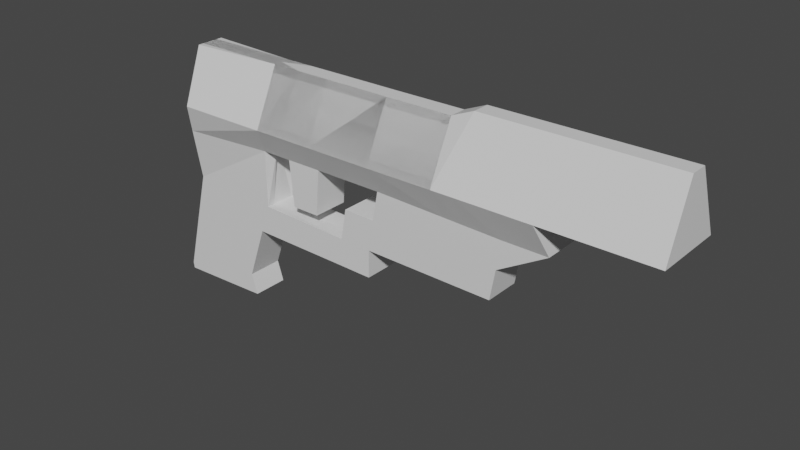 # Source: GUN_TICKS_1.blend  (saved by Blender 2.90.8; exported with 4.5.12 LTS)
import bpy
from mathutils import Matrix  # noqa: F401  (used for matrix-valued properties, if any)

bpy.ops.wm.read_factory_settings(use_empty=True)
scene = bpy.context.scene
scene.name = 'Scene'

# ---- collections
col_collection = bpy.data.collections.new('Collection'); scene.collection.children.link(col_collection)

# ---- materials (node trees are filled in below, after node groups)
mat_material = bpy.data.materials.new('Material')
mat_material.alpha_threshold = 0.0
mat_material.use_transparent_shadow = False
mat_material.line_color = (0.0, 0.0, 0.0, 1.0)

# ---- material node trees
mat_material.use_nodes = True; mat_material.node_tree.nodes.clear()
_N = mat_material.node_tree.nodes; _L = mat_material.node_tree.links
n0 = _N.new('ShaderNodeOutputMaterial'); n0.name = 'Material Output'; n0.location = (300, 300)
n1 = _N.new('ShaderNodeBsdfPrincipled'); n1.name = 'Principled BSDF'; n1.location = (10, 300)
n1.distribution = 'GGX'
n1.subsurface_method = 'BURLEY'
n1.inputs[2].default_value = 0.4
n1.inputs[3].default_value = 1.45
n1.inputs[27].default_value = (0.0, 0.0, 0.0, 1.0)
n1.inputs[28].default_value = 1.0
_L.new(n1.outputs[0], n0.inputs[0])
n0.is_active_output = True

# ---- world
world_world = bpy.data.worlds.new('World'); scene.world = world_world
world_world.use_nodes = True; world_world.node_tree.nodes.clear()
_N = world_world.node_tree.nodes; _L = world_world.node_tree.links
n0 = _N.new('ShaderNodeOutputWorld'); n0.name = 'World Output'; n0.location = (300, 300)
n1 = _N.new('ShaderNodeBackground'); n1.name = 'Background'; n1.location = (10, 300)
n1.inputs[0].default_value = (0.05088, 0.05088, 0.05088, 1.0)
_L.new(n1.outputs[0], n0.inputs[0])
n0.is_active_output = True
world_world.color = (0.05088, 0.05088, 0.05088)
world_world.use_sun_shadow = False
world_world.sun_shadow_jitter_overblur = 0.0

# ---- meshes
me_cube = bpy.data.meshes.new('Cube')
me_cube.from_pydata([], [], [])
_uv = me_cube.uv_layers.new(name='UVMap')
_uv.uv.foreach_set('vector', [])
me_cube.materials.append(mat_material)
me_cube.use_remesh_preserve_volume = False
me_cube.use_remesh_preserve_attributes = False
me_cube.use_mirror_vertex_groups = False
me_cube.update()
me_cube_001 = bpy.data.meshes.new('Cube.001')
me_cube_001.from_pydata([(5.007, -0.5968, 2.475), (4.9, -0.3087, 0.9216), (2.903, -0.5968, 2.46), (2.669, -0.3087, 0.9365), (2.851, -0.3087, 1.975), (5.071, -0.3087, 1.92), (-0.9563, -0.5968, 2.445), (0.6772, -0.5968, 2.451), (0.5073, -0.3087, 1.967), (-1.531, -0.3087, -0.7499), (0.001014, -0.3087, -0.4455), (-1.054, -0.3087, 1.073), (0.5114, -0.3087, 0.9934), (-1.515, -0.3087, -0.8574), (0.1104, -0.3087, -0.7913), (1.045, -0.3087, 1.969), (1.666, -0.3087, 1.972), (1.761, -0.5968, 2.457), (1.172, -0.5968, 2.454), (1.118, -0.3087, 1.18), (1.602, -0.3087, 1.183), (4.988, -0.3087, 1.435), (2.762, -0.3087, 1.471), (2.114, -0.3087, 0.9446), (2.208, -0.3087, 1.479), (2.661, -0.3087, 0.4637), (2.107, -0.3087, 0.4718), (4.288, -0.3087, 0.9257), (4.429, -0.5968, 2.471), (0.3327, -0.3087, 0.4898), (-1.221, -0.3087, 0.4352), (4.462, -0.3087, 1.935), (4.377, -0.3087, 1.445), (2.903, -0.5968, 2.46), (0.6772, -0.5968, 2.451), (1.761, -0.5968, 2.457), (1.172, -0.5968, 2.454), (4.429, -0.5968, 2.471), (2.898, -0.1452, 3.406), (-0.9609, -0.1452, 3.391), (0.6726, -0.1452, 3.397), (1.757, -0.1452, 3.403), (1.167, -0.1452, 3.4), (4.425, -0.1452, 3.574), (4.048, -0.5968, 2.468), (4.059, -0.3087, 1.945), (3.974, -0.3087, 1.451), (3.883, -0.3087, 0.9284), (4.048, -0.5968, 2.468), (4.043, -0.1452, 3.414), (7.582, -0.5968, 2.484), (7.577, -0.1452, 3.588), (5.718, -0.5968, 2.475), (4.9, -0.3087, 0.9216), (2.669, -0.3087, 0.9365), (2.851, -0.3087, 1.975), (5.82, -0.3087, 1.92), (-0.9563, -0.5968, 2.445), (-1.037, -0.4627, 1.96), (0.5584, -0.09853, 1.928), (-1.531, -0.3087, -0.7499), (0.001014, -0.3087, -0.4455), (-1.054, -0.3087, 1.073), (0.5011, -0.1754, 0.9832), (-1.515, -0.3087, -0.8574), (0.1104, -0.3087, -0.7913), (1.045, -0.3087, 1.969), (1.666, -0.3087, 1.972), (1.118, -0.3087, 1.18), (1.602, -0.3087, 1.183), (4.988, -0.3087, 1.435), (2.762, -0.3087, 1.471), (2.114, -0.3087, 0.9446), (2.208, -0.3087, 1.479), (2.661, -0.3087, 0.4637), (2.107, -0.3087, 0.4718), (4.288, -0.3087, 0.9257), (4.429, -0.5968, 2.471), (0.3327, -0.3087, 0.4898), (-1.221, -0.3087, 0.4352), (4.429, -0.5968, 2.471), (2.898, -0.1452, 3.406), (1.757, -0.1452, 3.403), (1.167, -0.1452, 3.4), (4.425, -0.1452, 3.574), (3.883, -0.3087, 0.9284), (4.043, -0.1452, 3.414), (7.582, -0.5968, 2.484), (7.577, -0.1452, 3.588), (0.6772, -0.5968, 2.451), (1.761, -0.5968, 2.457), (1.172, -0.5968, 2.454), (4.429, -0.5968, 2.471), (4.462, -0.3087, 1.935), (4.377, -0.3087, 1.445), (2.903, -0.5968, 2.46), (-0.9563, -0.5968, 2.445), (0.6772, -0.5968, 2.451), (1.761, -0.5968, 2.457), (1.172, -0.5968, 2.454), (2.898, -0.1452, 3.406), (-0.9609, -0.2376, 3.391), (0.6726, -0.1452, 3.397), (1.757, -0.1452, 3.403), (1.167, -0.1452, 3.4), (4.425, -0.1452, 3.574), (3.974, -0.3087, 1.451), (4.048, -0.5968, 2.468), (4.043, -0.1452, 3.414), (5.007, 0.5968, 2.475), (4.9, 0.3087, 0.9216), (2.903, 0.5968, 2.46), (2.669, 0.3087, 0.9365), (2.851, 0.3087, 1.975), (5.071, 0.3087, 1.92), (-0.9563, 0.5968, 2.445), (0.6772, 0.5968, 2.451), (0.5073, 0.3087, 1.967), (-1.531, 0.3087, -0.7499), (0.001014, 0.3087, -0.4455), (-1.054, 0.3087, 1.073), (0.5114, 0.3087, 0.9934), (-1.515, 0.3087, -0.8574), (0.1104, 0.3087, -0.7913), (1.045, 0.3087, 1.969), (1.666, 0.3087, 1.972), (1.761, 0.5968, 2.457), (1.172, 0.5968, 2.454), (1.118, 0.3087, 1.18), (1.602, 0.3087, 1.183), (4.988, 0.3087, 1.435), (2.762, 0.3087, 1.471), (2.114, 0.3087, 0.9446), (2.208, 0.3087, 1.479), (2.661, 0.3087, 0.4637), (2.107, 0.3087, 0.4718), (4.288, 0.3087, 0.9257), (4.429, 0.5968, 2.471), (0.3327, 0.3087, 0.4898), (-1.221, 0.3087, 0.4352), (4.462, 0.3087, 1.935), (4.377, 0.3087, 1.445), (2.903, 0.0, 2.46), (-0.9563, 0.0, 2.445), (0.6772, 0.0, 2.451), (1.761, 0.0, 2.457), (1.172, 0.0, 2.454), (4.288, 0.0, 0.9257), (4.429, 0.0, 2.471), (4.462, 0.0, 1.935), (4.377, 0.0, 1.445), (2.903, 0.5968, 2.46), (0.6772, 0.5968, 2.451), (1.761, 0.5968, 2.457), (1.172, 0.5968, 2.454), (4.288, 0.0, 0.9257), (4.429, 0.5968, 2.471), (4.462, 0.0, 1.935), (4.377, 0.0, 1.445), (2.898, 0.1452, 3.406), (-0.9609, 0.1452, 3.391), (0.6726, 0.1452, 3.397), (1.757, 0.1452, 3.403), (1.167, 0.1452, 3.4), (4.425, 0.1452, 3.574), (4.048, 0.5968, 2.468), (4.059, 0.3087, 1.945), (3.974, 0.3087, 1.451), (3.883, 0.3087, 0.9284), (4.048, 0.0, 2.468), (4.048, 0.5968, 2.468), (4.043, 0.1452, 3.414), (7.582, 0.5968, 2.484), (7.577, 0.1452, 3.588), (5.718, 0.5968, 2.475), (4.9, 0.3087, 0.9216), (2.669, 0.3087, 0.9365), (2.851, 0.3087, 1.975), (5.82, 0.3087, 1.92), (-0.9563, 0.5968, 2.445), (-1.037, 0.4627, 1.96), (0.6188, 0.3078, 1.989), (-1.531, 0.3087, -0.7499), (0.001014, 0.3087, -0.4455), (-1.054, 0.3087, 1.073), (0.5178, 0.2243, 0.9999), (-1.515, 0.3087, -0.8574), (0.1104, 0.3087, -0.7913), (1.045, 0.3087, 1.969), (1.666, 0.3087, 1.972), (1.118, 0.3087, 1.18), (1.602, 0.3087, 1.183), (4.988, 0.3087, 1.435), (2.762, 0.3087, 1.471), (2.114, 0.3087, 0.9446), (2.208, 0.3087, 1.479), (2.661, 0.3087, 0.4637), (2.107, 0.3087, 0.4718), (4.288, 0.3087, 0.9257), (4.429, 0.5968, 2.471), (0.3327, 0.3087, 0.4898), (-1.221, 0.3087, 0.4352), (4.288, 0.0, 0.9257), (4.288, 0.0, 0.9257), (4.429, 0.5968, 2.471), (4.462, 0.0, 1.935), (4.377, 0.0, 1.445), (2.898, 0.1452, 3.406), (-0.9609, 0.0, 3.391), (0.6726, 0.0, 3.397), (1.757, 0.1452, 3.403), (1.167, 0.1452, 3.4), (4.425, 0.1452, 3.574), (3.883, 0.3087, 0.9284), (4.043, 0.1452, 3.414), (7.582, 0.5968, 2.484), (7.577, 0.1452, 3.588), (5.718, 0.0, 2.475), (4.9, 0.0, 0.9216), (2.903, 0.0, 2.46), (2.669, 0.0, 0.9365), (2.851, 0.0, 1.975), (5.82, 0.0, 1.92), (-0.9563, 0.0, 2.445), (-1.213, 0.0, 1.96), (0.6772, 0.5968, 2.451), (0.5073, 0.0, 1.967), (-1.531, 0.0, -0.7499), (0.001014, 0.0, -0.4455), (-1.054, 0.0, 1.073), (0.5114, 0.0, 0.9934), (-1.515, 0.0, -0.8574), (0.1104, 0.0, -0.7913), (1.045, 0.0, 1.969), (1.666, 0.0, 1.972), (1.761, 0.5968, 2.457), (1.172, 0.5968, 2.454), (1.118, 0.0, 1.18), (1.602, 0.0, 1.183), (4.988, 0.0, 1.435), (2.762, 0.0, 1.471), (2.114, 0.0, 0.9446), (2.208, 0.0, 1.479), (2.661, 0.0, 0.4637), (2.107, 0.0, 0.4718), (4.288, 0.0, 0.9257), (4.429, 0.5968, 2.471), (0.3327, 0.0, 0.4898), (-1.221, 0.0, 0.4352), (4.462, 0.3087, 1.935), (4.377, 0.3087, 1.445), (2.903, 0.0, 2.46), (0.6772, 0.0, 2.451), (1.761, 0.0, 2.457), (1.172, 0.0, 2.454), (4.288, 0.0, 0.9257), (4.429, 0.0, 2.471), (4.462, 0.0, 1.935), (4.377, 0.0, 1.445), (2.903, 0.5968, 2.46), (-0.9563, 0.5968, 2.445), (0.6772, 0.5968, 2.451), (1.761, 0.5968, 2.457), (1.172, 0.5968, 2.454), (4.288, 0.0, 0.9257), (4.429, 0.0, 2.471), (4.462, 0.0, 1.935), (4.377, 0.0, 1.445), (2.898, 0.1452, 3.406), (-0.9609, 0.2376, 3.391), (0.6726, 0.1452, 3.397), (1.757, 0.1452, 3.403), (1.167, 0.1452, 3.4), (4.425, 0.1452, 3.574), (4.048, 0.0, 2.468), (4.059, 0.0, 1.945), (3.974, 0.3087, 1.451), (3.883, 0.0, 0.9284), (4.048, 0.0, 2.468), (4.048, 0.5968, 2.468), (4.043, 0.1452, 3.414), (7.582, 0.0, 2.484), (7.577, 0.0, 3.588), (2.898, 0.0, 3.406), (0.6726, 0.0, 3.397), (1.757, 0.0, 3.403), (1.167, 0.0, 3.4), (4.425, 0.0, 3.574), (4.043, 0.0, 3.414), (7.577, 0.0, 3.588)], [(89, 223), (225, 223)], [(45, 44, 2, 4), (46, 45, 4, 22), (31, 149, 148, 28), (15, 18, 7, 8), (29, 30, 9, 10), (10, 9, 13, 14), (4, 2, 17, 16), (16, 17, 18, 15), (16, 15, 19, 20), (47, 46, 22, 3), (3, 22, 24, 23), (3, 23, 26, 25), (12, 29, 26, 23), (12, 11, 30, 29), (1, 21, 32, 27), (21, 5, 31, 32), (5, 0, 28, 31), (144, 146, 36, 34), (146, 145, 35, 36), (6, 7, 144, 143), (27, 147, 150, 32), (32, 150, 149, 31), (17, 2, 142, 145), (7, 18, 146, 144), (18, 17, 145, 146), (44, 28, 148, 169), (48, 37, 43, 49), (35, 33, 38, 41), (149, 157, 37, 148), (169, 148, 37, 48), (145, 142, 33, 35), (36, 35, 41, 42), (34, 36, 42, 40), (142, 169, 48, 33), (33, 48, 49, 38), (2, 44, 169, 142), (27, 32, 46, 47), (32, 31, 45, 46), (31, 28, 44, 45), (43, 37, 50, 51), (68, 237, 238, 69), (85, 277, 245, 76), (58, 224, 229, 62), (53, 218, 239, 70), (63, 72, 241, 230), (80, 205, 266, 265), (74, 243, 220, 54), (54, 220, 277, 85), (82, 103, 104, 83), (88, 282, 105, 84), (81, 100, 103, 82), (75, 244, 243, 74), (80, 265, 281, 87), (83, 104, 102, 209), (202, 76, 245, 255), (87, 281, 282, 88), (59, 226, 233, 66), (209, 102, 101, 208), (71, 240, 242, 73), (67, 234, 221, 55), (65, 232, 228, 61), (86, 108, 100, 81), (73, 242, 241, 72), (60, 227, 231, 64), (57, 223, 224, 58), (64, 231, 232, 65), (79, 248, 227, 60), (70, 239, 222, 56), (56, 222, 217, 52), (63, 230, 226, 59), (66, 233, 237, 68), (55, 221, 240, 71), (75, 78, 247, 244), (62, 229, 248, 79), (69, 238, 234, 67), (76, 245, 218, 53), (52, 217, 92, 77), (84, 105, 108, 86), (61, 228, 247, 78), (19, 68, 69, 20), (10, 61, 78, 29), (43, 84, 86, 49), (0, 52, 77, 28), (27, 76, 53, 1), (20, 69, 67, 16), (11, 62, 79, 30), (26, 29, 78, 75), (4, 55, 71, 22), (15, 66, 68, 19), (12, 63, 59, 8), (5, 56, 52, 0), (21, 70, 56, 5), (30, 79, 60, 9), (13, 64, 65, 14), (9, 60, 64, 13), (24, 73, 72, 23), (49, 86, 81, 38), (14, 65, 61, 10), (16, 67, 55, 4), (22, 71, 73, 24), (40, 209, 208, 39), (8, 59, 66, 15), (50, 87, 88, 51), (147, 27, 76, 202), (42, 83, 209, 40), (37, 80, 87, 50), (26, 75, 74, 25), (38, 81, 82, 41), (51, 88, 84, 43), (41, 82, 83, 42), (3, 54, 85, 47), (25, 74, 54, 3), (37, 157, 205, 80), (12, 23, 72, 63), (1, 53, 70, 21), (47, 85, 76, 27), (106, 275, 221, 240), (93, 257, 256, 92), (277, 106, 240, 220), (218, 245, 94, 239), (239, 94, 93, 222), (222, 93, 92, 217), (252, 97, 99, 254), (254, 99, 98, 253), (245, 255, 258, 94), (94, 258, 257, 93), (90, 219, 251, 253), (89, 91, 254, 252), (91, 90, 253, 254), (274, 92, 256, 278), (98, 103, 100, 95), (96, 97, 102, 101), (278, 107, 265, 256), (253, 98, 95, 251), (99, 104, 103, 98), (97, 102, 104, 99), (251, 95, 107, 278), (95, 100, 108, 107), (245, 94, 106, 277), (94, 93, 275, 106), (93, 92, 274, 275), (105, 282, 281, 265), (100, 108, 288, 283), (103, 100, 283, 285), (108, 105, 287, 288), (105, 282, 289, 287), (104, 103, 285, 286), (102, 104, 286, 284), (166, 113, 111, 165), (7, 57, 58, 8), (167, 131, 113, 166), (140, 137, 148, 149), (124, 117, 116, 127), (138, 119, 118, 139), (179, 116, 117, 180), (119, 123, 122, 118), (113, 125, 126, 111), (125, 124, 127, 126), (125, 129, 128, 124), (168, 112, 131, 167), (112, 132, 133, 131), (112, 134, 135, 132), (121, 132, 135, 138), (121, 138, 139, 120), (110, 136, 141, 130), (130, 141, 140, 114), (114, 140, 137, 109), (144, 152, 154, 146), (146, 154, 153, 145), (115, 143, 144, 116), (136, 141, 150, 147), (141, 140, 149, 150), (126, 145, 142, 111), (116, 144, 146, 127), (127, 146, 145, 126), (165, 169, 148, 137), (170, 171, 164, 156), (153, 162, 159, 151), (149, 148, 156, 157), (169, 170, 156, 148), (147, 150, 158, 155), (150, 149, 157, 158), (145, 153, 151, 142), (154, 163, 162, 153), (152, 161, 163, 154), (142, 151, 170, 169), (151, 159, 171, 170), (111, 142, 169, 165), (136, 168, 167, 141), (141, 167, 166, 140), (140, 166, 165, 137), (164, 173, 172, 156), (190, 191, 238, 237), (213, 198, 245, 277), (180, 184, 229, 224), (175, 192, 239, 218), (185, 230, 241, 194), (204, 265, 266, 205), (196, 176, 220, 243), (176, 213, 277, 220), (205, 266, 267, 206), (210, 211, 272, 271), (206, 267, 264, 203), (216, 212, 273, 282), (207, 210, 271, 268), (197, 196, 243, 244), (204, 215, 281, 265), (211, 209, 270, 272), (202, 255, 245, 198), (215, 216, 282, 281), (181, 188, 233, 226), (209, 208, 269, 270), (193, 195, 242, 240), (189, 177, 221, 234), (187, 183, 228, 232), (214, 207, 268, 280), (195, 194, 241, 242), (182, 186, 231, 227), (179, 180, 224, 223), (186, 187, 232, 231), (201, 182, 227, 248), (192, 178, 222, 239), (178, 174, 217, 222), (185, 181, 226, 230), (188, 190, 237, 233), (177, 193, 240, 221), (197, 244, 247, 200), (184, 201, 248, 229), (191, 189, 234, 238), (198, 175, 218, 245), (174, 199, 246, 217), (212, 214, 280, 273), (183, 200, 247, 228), (203, 264, 255, 202), (128, 129, 191, 190), (155, 203, 202, 147), (119, 138, 200, 183), (164, 171, 214, 212), (109, 137, 199, 174), (136, 110, 175, 198), (129, 125, 189, 191), (120, 139, 201, 184), (135, 197, 200, 138), (113, 131, 193, 177), (124, 128, 190, 188), (121, 117, 181, 185), (114, 109, 174, 178), (130, 114, 178, 192), (139, 118, 182, 201), (122, 123, 187, 186), (62, 12, 8, 58), (118, 122, 186, 182), (133, 132, 194, 195), (171, 159, 207, 214), (123, 119, 183, 187), (125, 113, 177, 189), (131, 133, 195, 193), (161, 160, 208, 209), (117, 124, 188, 181), (172, 173, 216, 215), (147, 202, 198, 136), (163, 161, 209, 211), (156, 172, 215, 204), (135, 134, 196, 197), (159, 162, 210, 207), (173, 164, 212, 216), (158, 206, 203, 155), (162, 163, 211, 210), (157, 205, 206, 158), (112, 168, 213, 176), (134, 112, 176, 196), (156, 204, 205, 157), (121, 185, 194, 132), (110, 130, 192, 175), (184, 180, 117, 121), (168, 136, 198, 213), (276, 240, 221, 275), (249, 246, 256, 257), (247, 228, 227, 248), (226, 230, 229, 224), (228, 232, 231, 227), (234, 238, 237, 233), (277, 220, 240, 276), (220, 241, 242, 240), (220, 243, 244, 241), (230, 241, 244, 247), (230, 247, 248, 229), (218, 239, 250, 245), (239, 222, 249, 250), (222, 217, 246, 249), (252, 254, 263, 261), (254, 253, 262, 263), (245, 250, 258, 255), (250, 249, 257, 258), (235, 253, 251, 219), (225, 252, 254, 236), (236, 254, 253, 235), (274, 278, 256, 246), (262, 259, 268, 271), (260, 269, 270, 261), (257, 266, 265, 256), (278, 256, 265, 279), (255, 264, 267, 258), (258, 267, 266, 257), (253, 251, 259, 262), (263, 262, 271, 272), (261, 263, 272, 270), (251, 278, 279, 259), (259, 279, 280, 268), (219, 251, 278, 274), (245, 277, 276, 250), (250, 276, 275, 249), (249, 275, 274, 246), (273, 265, 281, 282), (268, 283, 288, 280), (271, 285, 283, 268), (280, 288, 287, 273), (273, 287, 289, 282), (272, 286, 285, 271), (270, 284, 286, 272), (143, 115, 179, 223, 57, 6), (223, 96, 101, 39, 208, 160, 269, 260)])
_uv = me_cube_001.uv_layers.new(name='UVMap')
_uv.uv.foreach_set('vector', [0.5455, 0.864, 0.625, 0.864, 0.625, 1.0, 0.5455, 1.0, 0.4627, 0.864, 0.5455, 0.864, 0.5455, 1.0, 0.4627, 1.0, 0.5455, 0.8186, 0.5455, 0.8186, 0.625, 0.8186, 0.625, 0.8186, 0.5454, 1.0, 0.625, 1.0, 0.625, 1.0, 0.5455, 1.0, 0.5455, 1.0, 0.5455, 1.0, 0.5455, 1.0, 0.5455, 1.0, 0.5455, 1.0, 0.5455, 1.0, 0.5455, 1.0, 0.5455, 1.0, 0.5455, 1.0, 0.625, 1.0, 0.6251, 1.0, 0.5455, 1.0, 0.5455, 1.0, 0.6251, 1.0, 0.625, 1.0, 0.5454, 1.0, 0.5455, 1.0, 0.5454, 1.0, 0.5454, 1.0, 0.5455, 1.0, 0.375, 0.864, 0.4627, 0.864, 0.4627, 1.0, 0.375, 1.0, 0.375, 1.0, 0.4627, 1.0, 0.4627, 1.0, 0.375, 1.0, 0.375, 1.0, 0.375, 1.0, 0.375, 1.0, 0.375, 1.0, 0.0, 0.0, 0.0, 0.0, 0.0, 0.0, 0.0, 0.0, 0.5455, 1.0, 0.5455, 1.0, 0.5455, 1.0, 0.5455, 1.0, 0.375, 0.75, 0.4627, 0.75, 0.4627, 0.8186, 0.375, 0.8186, 0.4627, 0.75, 0.5455, 0.75, 0.5455, 0.8186, 0.4627, 0.8186, 0.5455, 0.75, 0.625, 0.75, 0.625, 0.8186, 0.5455, 0.8186, 0.625, 1.0, 0.625, 1.0, 0.625, 1.0, 0.625, 1.0, 0.625, 1.0, 0.6251, 1.0, 0.6251, 1.0, 0.625, 1.0, 0.625, 1.0, 0.625, 1.0, 0.625, 1.0, 0.625, 1.0, 0.375, 0.8186, 0.375, 0.8186, 0.4627, 0.8186, 0.4627, 0.8186, 0.4627, 0.8186, 0.4627, 0.8186, 0.5455, 0.8186, 0.5455, 0.8186, 0.6251, 1.0, 0.625, 1.0, 0.625, 1.0, 0.6251, 1.0, 0.625, 1.0, 0.625, 1.0, 0.625, 1.0, 0.625, 1.0, 0.625, 1.0, 0.6251, 1.0, 0.6251, 1.0, 0.625, 1.0, 0.625, 0.864, 0.625, 0.8186, 0.625, 0.8186, 0.6253, 0.864, 0.625, 0.864, 0.625, 0.8186, 0.625, 0.8186, 0.625, 0.864, 0.6251, 1.0, 0.625, 1.0, 0.625, 1.0, 0.6251, 1.0, 0.5455, 0.8186, 0.5455, 0.8186, 0.625, 0.8186, 0.625, 0.8186, 0.6253, 0.864, 0.625, 0.8186, 0.625, 0.8186, 0.625, 0.864, 0.6251, 1.0, 0.625, 1.0, 0.625, 1.0, 0.6251, 1.0, 0.625, 1.0, 0.6251, 1.0, 0.6251, 1.0, 0.625, 1.0, 0.625, 1.0, 0.625, 1.0, 0.625, 1.0, 0.625, 1.0, 0.625, 1.0, 0.6253, 0.864, 0.625, 0.864, 0.625, 1.0, 0.625, 1.0, 0.625, 0.864, 0.625, 0.864, 0.625, 1.0, 0.625, 1.0, 0.625, 0.864, 0.6253, 0.864, 0.625, 1.0, 0.375, 0.8186, 0.4627, 0.8186, 0.4627, 0.864, 0.375, 0.864, 0.4627, 0.8186, 0.5455, 0.8186, 0.5455, 0.864, 0.4627, 0.864, 0.5455, 0.8186, 0.625, 0.8186, 0.625, 0.864, 0.5455, 0.864, 0.625, 0.8186, 0.625, 0.8186, 0.625, 0.8186, 0.625, 0.8186, 0.5454, 1.0, 0.5454, 1.0, 0.5455, 1.0, 0.5455, 1.0, 0.375, 0.864, 0.375, 0.864, 0.375, 0.8186, 0.375, 0.8186, 0.5455, 1.0, 0.5455, 1.0, 0.5455, 1.0, 0.5455, 1.0, 0.375, 0.75, 0.375, 0.75, 0.4627, 0.75, 0.4627, 0.75, 0.0, 0.0, 0.0, 0.0, 0.0, 0.0, 0.0, 0.0, 0.625, 0.8186, 0.5455, 0.8186, 0.5455, 0.8186, 0.625, 0.8186, 0.375, 1.0, 0.375, 1.0, 0.375, 1.0, 0.375, 1.0, 0.375, 1.0, 0.375, 1.0, 0.375, 0.864, 0.375, 0.864, 0.6251, 1.0, 0.6251, 1.0, 0.625, 1.0, 0.625, 1.0, 0.625, 0.8186, 0.625, 0.8186, 0.625, 0.8186, 0.625, 0.8186, 0.625, 1.0, 0.625, 1.0, 0.6251, 1.0, 0.6251, 1.0, 0.375, 1.0, 0.375, 1.0, 0.375, 1.0, 0.375, 1.0, 0.625, 0.8186, 0.625, 0.8186, 0.625, 0.8186, 0.625, 0.8186, 0.625, 1.0, 0.625, 1.0, 0.625, 1.0, 0.625, 1.0, 0.375, 0.8186, 0.375, 0.8186, 0.375, 0.8186, 0.375, 0.8186, 0.625, 0.8186, 0.625, 0.8186, 0.625, 0.8186, 0.625, 0.8186, 0.5455, 1.0, 0.5455, 1.0, 0.5454, 1.0, 0.5454, 1.0, 0.625, 1.0, 0.625, 1.0, 0.625, 1.0, 0.625, 1.0, 0.4627, 1.0, 0.4627, 1.0, 0.4627, 1.0, 0.4627, 1.0, 0.5455, 1.0, 0.5455, 1.0, 0.5455, 1.0, 0.5455, 1.0, 0.5455, 1.0, 0.5455, 1.0, 0.5455, 1.0, 0.5455, 1.0, 0.625, 0.864, 0.625, 0.864, 0.625, 1.0, 0.625, 1.0, 0.4627, 1.0, 0.4627, 1.0, 0.375, 1.0, 0.375, 1.0, 0.5455, 1.0, 0.5455, 1.0, 0.5455, 1.0, 0.5455, 1.0, 0.625, 1.0, 0.625, 1.0, 0.5455, 1.0, 0.5455, 1.0, 0.5455, 1.0, 0.5455, 1.0, 0.5455, 1.0, 0.5455, 1.0, 0.5455, 1.0, 0.5455, 1.0, 0.5455, 1.0, 0.5455, 1.0, 0.4627, 0.75, 0.4627, 0.75, 0.5455, 0.75, 0.5455, 0.75, 0.5455, 0.75, 0.5455, 0.75, 0.625, 0.75, 0.625, 0.75, 0.5455, 1.0, 0.5455, 1.0, 0.5455, 1.0, 0.5455, 1.0, 0.5454, 1.0, 0.5454, 1.0, 0.5454, 1.0, 0.5454, 1.0, 0.5455, 1.0, 0.5455, 1.0, 0.4627, 1.0, 0.4627, 1.0, 0.0, 0.0, 0.0, 0.0, 0.0, 0.0, 0.0, 0.0, 0.5455, 1.0, 0.5455, 1.0, 0.5455, 1.0, 0.5455, 1.0, 0.5455, 1.0, 0.5455, 1.0, 0.5455, 1.0, 0.5455, 1.0, 0.375, 0.8186, 0.375, 0.8186, 0.375, 0.75, 0.375, 0.75, 0.625, 0.75, 0.625, 0.75, 0.625, 0.8186, 0.625, 0.8186, 0.625, 0.8186, 0.625, 0.8186, 0.625, 0.864, 0.625, 0.864, 0.5455, 1.0, 0.5455, 1.0, 0.5455, 1.0, 0.5455, 1.0, 0.5454, 1.0, 0.5454, 1.0, 0.5455, 1.0, 0.5455, 1.0, 0.5455, 1.0, 0.5455, 1.0, 0.5455, 1.0, 0.5455, 1.0, 0.625, 0.8186, 0.625, 0.8186, 0.625, 0.864, 0.625, 0.864, 0.625, 0.75, 0.625, 0.75, 0.625, 0.8186, 0.625, 0.8186, 0.375, 0.8186, 0.375, 0.8186, 0.375, 0.75, 0.375, 0.75, 0.5455, 1.0, 0.5455, 1.0, 0.5455, 1.0, 0.5455, 1.0, 0.5455, 1.0, 0.5455, 1.0, 0.5455, 1.0, 0.5455, 1.0, 0.0, 0.0, 0.0, 0.0, 0.0, 0.0, 0.0, 0.0, 0.5455, 1.0, 0.5455, 1.0, 0.4627, 1.0, 0.4627, 1.0, 0.5454, 1.0, 0.5454, 1.0, 0.5454, 1.0, 0.5454, 1.0, 0.5455, 1.0, 0.5455, 1.0, 0.5455, 1.0, 0.5455, 1.0, 0.5455, 0.75, 0.5455, 0.75, 0.625, 0.75, 0.625, 0.75, 0.4627, 0.75, 0.4627, 0.75, 0.5455, 0.75, 0.5455, 0.75, 0.5455, 1.0, 0.5455, 1.0, 0.5455, 1.0, 0.5455, 1.0, 0.5455, 1.0, 0.5455, 1.0, 0.5455, 1.0, 0.5455, 1.0, 0.5455, 1.0, 0.5455, 1.0, 0.5455, 1.0, 0.5455, 1.0, 0.4627, 1.0, 0.4627, 1.0, 0.375, 1.0, 0.375, 1.0, 0.625, 0.864, 0.625, 0.864, 0.625, 1.0, 0.625, 1.0, 0.5455, 1.0, 0.5455, 1.0, 0.5455, 1.0, 0.5455, 1.0, 0.5455, 1.0, 0.5455, 1.0, 0.5455, 1.0, 0.5455, 1.0, 0.4627, 1.0, 0.4627, 1.0, 0.4627, 1.0, 0.4627, 1.0, 0.625, 1.0, 0.625, 1.0, 0.625, 1.0, 0.625, 1.0, 0.5455, 1.0, 0.5455, 1.0, 0.5454, 1.0, 0.5454, 1.0, 0.625, 0.8186, 0.625, 0.8186, 0.625, 0.8186, 0.625, 0.8186, 0.375, 0.8186, 0.375, 0.8186, 0.375, 0.8186, 0.375, 0.8186, 0.625, 1.0, 0.625, 1.0, 0.625, 1.0, 0.625, 1.0, 0.625, 0.8186, 0.625, 0.8186, 0.625, 0.8186, 0.625, 0.8186, 0.375, 1.0, 0.375, 1.0, 0.375, 1.0, 0.375, 1.0, 0.625, 1.0, 0.625, 1.0, 0.6251, 1.0, 0.6251, 1.0, 0.625, 0.8186, 0.625, 0.8186, 0.625, 0.8186, 0.625, 0.8186, 0.6251, 1.0, 0.6251, 1.0, 0.625, 1.0, 0.625, 1.0, 0.375, 1.0, 0.375, 1.0, 0.375, 0.864, 0.375, 0.864, 0.375, 1.0, 0.375, 1.0, 0.375, 1.0, 0.375, 1.0, 0.625, 0.8186, 0.5455, 0.8186, 0.5455, 0.8186, 0.625, 0.8186, 0.0, 0.0, 0.0, 0.0, 0.0, 0.0, 0.0, 0.0, 0.375, 0.75, 0.375, 0.75, 0.4627, 0.75, 0.4627, 0.75, 0.375, 0.864, 0.375, 0.864, 0.375, 0.8186, 0.375, 0.8186, 0.4627, 0.864, 0.5455, 0.864, 0.5455, 1.0, 0.4627, 1.0, 0.5455, 0.8186, 0.5455, 0.8186, 0.625, 0.8186, 0.625, 0.8186, 0.375, 0.864, 0.4627, 0.864, 0.4627, 1.0, 0.375, 1.0, 0.375, 0.75, 0.375, 0.8186, 0.4627, 0.8186, 0.4627, 0.75, 0.4627, 0.75, 0.4627, 0.8186, 0.5455, 0.8186, 0.5455, 0.75, 0.5455, 0.75, 0.5455, 0.8186, 0.625, 0.8186, 0.625, 0.75, 0.625, 1.0, 0.625, 1.0, 0.625, 1.0, 0.625, 1.0, 0.625, 1.0, 0.625, 1.0, 0.6251, 1.0, 0.6251, 1.0, 0.375, 0.8186, 0.375, 0.8186, 0.4627, 0.8186, 0.4627, 0.8186, 0.4627, 0.8186, 0.4627, 0.8186, 0.5455, 0.8186, 0.5455, 0.8186, 0.6251, 1.0, 0.625, 1.0, 0.625, 1.0, 0.6251, 1.0, 0.625, 1.0, 0.625, 1.0, 0.625, 1.0, 0.625, 1.0, 0.625, 1.0, 0.6251, 1.0, 0.6251, 1.0, 0.625, 1.0, 0.625, 0.864, 0.625, 0.8186, 0.625, 0.8186, 0.6253, 0.864, 0.6251, 1.0, 0.6251, 1.0, 0.625, 1.0, 0.625, 1.0, 0.625, 1.0, 0.625, 1.0, 0.625, 1.0, 0.625, 1.0, 0.6253, 0.864, 0.625, 0.864, 0.625, 0.8186, 0.625, 0.8186, 0.6251, 1.0, 0.6251, 1.0, 0.625, 1.0, 0.625, 1.0, 0.625, 1.0, 0.625, 1.0, 0.6251, 1.0, 0.6251, 1.0, 0.625, 1.0, 0.625, 1.0, 0.625, 1.0, 0.625, 1.0, 0.625, 1.0, 0.625, 1.0, 0.625, 0.864, 0.6253, 0.864, 0.625, 1.0, 0.625, 1.0, 0.625, 0.864, 0.625, 0.864, 0.375, 0.8186, 0.4627, 0.8186, 0.4627, 0.864, 0.375, 0.864, 0.4627, 0.8186, 0.5455, 0.8186, 0.5455, 0.864, 0.4627, 0.864, 0.5455, 0.8186, 0.625, 0.8186, 0.625, 0.864, 0.5455, 0.864, 0.625, 0.8186, 0.625, 0.8186, 0.625, 0.8186, 0.625, 0.8186, 0.625, 1.0, 0.625, 0.864, 0.625, 0.864, 0.625, 1.0, 0.6251, 1.0, 0.625, 1.0, 0.625, 1.0, 0.6251, 1.0, 0.625, 0.864, 0.625, 0.8186, 0.625, 0.8186, 0.625, 0.864, 0.625, 0.8186, 0.625, 0.8186, 0.625, 0.8186, 0.625, 0.8186, 0.625, 1.0, 0.6251, 1.0, 0.6251, 1.0, 0.625, 1.0, 0.625, 1.0, 0.625, 1.0, 0.625, 1.0, 0.625, 1.0, 0.5455, 0.864, 0.5455, 1.0, 0.625, 1.0, 0.625, 0.864, 0.625, 1.0, 0.625, 1.0, 0.5455, 1.0, 0.5455, 1.0, 0.4627, 0.864, 0.4627, 1.0, 0.5455, 1.0, 0.5455, 0.864, 0.5455, 0.8186, 0.625, 0.8186, 0.625, 0.8186, 0.5455, 0.8186, 0.5454, 1.0, 0.5455, 1.0, 0.625, 1.0, 0.625, 1.0, 0.5455, 1.0, 0.5455, 1.0, 0.5455, 1.0, 0.5455, 1.0, 0.625, 1.0, 0.625, 1.0, 0.5455, 1.0, 0.5455, 1.0, 0.5455, 1.0, 0.5455, 1.0, 0.5455, 1.0, 0.5455, 1.0, 0.5455, 1.0, 0.5455, 1.0, 0.6251, 1.0, 0.625, 1.0, 0.5455, 1.0, 0.5454, 1.0, 0.625, 1.0, 0.6251, 1.0, 0.5455, 1.0, 0.5455, 1.0, 0.5454, 1.0, 0.5454, 1.0, 0.375, 0.864, 0.375, 1.0, 0.4627, 1.0, 0.4627, 0.864, 0.375, 1.0, 0.375, 1.0, 0.4627, 1.0, 0.4627, 1.0, 0.375, 1.0, 0.375, 1.0, 0.375, 1.0, 0.375, 1.0, 0.0, 0.0, 0.0, 0.0, 0.0, 0.0, 0.0, 0.0, 0.5455, 1.0, 0.5455, 1.0, 0.5455, 1.0, 0.5455, 1.0, 0.375, 0.75, 0.375, 0.8186, 0.4627, 0.8186, 0.4627, 0.75, 0.4627, 0.75, 0.4627, 0.8186, 0.5455, 0.8186, 0.5455, 0.75, 0.5455, 0.75, 0.5455, 0.8186, 0.625, 0.8186, 0.625, 0.75, 0.625, 1.0, 0.625, 1.0, 0.625, 1.0, 0.625, 1.0, 0.625, 1.0, 0.625, 1.0, 0.6251, 1.0, 0.6251, 1.0, 0.625, 1.0, 0.625, 1.0, 0.625, 1.0, 0.625, 1.0, 0.375, 0.8186, 0.4627, 0.8186, 0.4627, 0.8186, 0.375, 0.8186, 0.4627, 0.8186, 0.5455, 0.8186, 0.5455, 0.8186, 0.4627, 0.8186, 0.6251, 1.0, 0.6251, 1.0, 0.625, 1.0, 0.625, 1.0, 0.625, 1.0, 0.625, 1.0, 0.625, 1.0, 0.625, 1.0, 0.625, 1.0, 0.625, 1.0, 0.6251, 1.0, 0.6251, 1.0, 0.625, 0.864, 0.6253, 0.864, 0.625, 0.8186, 0.625, 0.8186, 0.625, 0.864, 0.625, 0.864, 0.625, 0.8186, 0.625, 0.8186, 0.6251, 1.0, 0.6251, 1.0, 0.625, 1.0, 0.625, 1.0, 0.5455, 0.8186, 0.625, 0.8186, 0.625, 0.8186, 0.5455, 0.8186, 0.6253, 0.864, 0.625, 0.864, 0.625, 0.8186, 0.625, 0.8186, 0.375, 0.8186, 0.4627, 0.8186, 0.4627, 0.8186, 0.375, 0.8186, 0.4627, 0.8186, 0.5455, 0.8186, 0.5455, 0.8186, 0.4627, 0.8186, 0.6251, 1.0, 0.6251, 1.0, 0.625, 1.0, 0.625, 1.0, 0.625, 1.0, 0.625, 1.0, 0.6251, 1.0, 0.6251, 1.0, 0.625, 1.0, 0.625, 1.0, 0.625, 1.0, 0.625, 1.0, 0.625, 1.0, 0.625, 1.0, 0.625, 0.864, 0.6253, 0.864, 0.625, 1.0, 0.625, 1.0, 0.625, 0.864, 0.625, 0.864, 0.625, 1.0, 0.625, 1.0, 0.6253, 0.864, 0.625, 0.864, 0.375, 0.8186, 0.375, 0.864, 0.4627, 0.864, 0.4627, 0.8186, 0.4627, 0.8186, 0.4627, 0.864, 0.5455, 0.864, 0.5455, 0.8186, 0.5455, 0.8186, 0.5455, 0.864, 0.625, 0.864, 0.625, 0.8186, 0.625, 0.8186, 0.625, 0.8186, 0.625, 0.8186, 0.625, 0.8186, 0.5454, 1.0, 0.5455, 1.0, 0.5455, 1.0, 0.5454, 1.0, 0.375, 0.864, 0.375, 0.8186, 0.375, 0.8186, 0.375, 0.864, 0.5455, 1.0, 0.5455, 1.0, 0.5455, 1.0, 0.5455, 1.0, 0.375, 0.75, 0.4627, 0.75, 0.4627, 0.75, 0.375, 0.75, 0.0, 0.0, 0.0, 0.0, 0.0, 0.0, 0.0, 0.0, 0.625, 0.8186, 0.625, 0.8186, 0.5455, 0.8186, 0.5455, 0.8186, 0.375, 1.0, 0.375, 1.0, 0.375, 1.0, 0.375, 1.0, 0.375, 1.0, 0.375, 0.864, 0.375, 0.864, 0.375, 1.0, 0.5455, 0.8186, 0.5455, 0.8186, 0.4627, 0.8186, 0.4627, 0.8186, 0.6251, 1.0, 0.625, 1.0, 0.625, 1.0, 0.6251, 1.0, 0.4627, 0.8186, 0.4627, 0.8186, 0.375, 0.8186, 0.375, 0.8186, 0.625, 0.8186, 0.625, 0.8186, 0.625, 0.8186, 0.625, 0.8186, 0.625, 1.0, 0.6251, 1.0, 0.6251, 1.0, 0.625, 1.0, 0.375, 1.0, 0.375, 1.0, 0.375, 1.0, 0.375, 1.0, 0.625, 0.8186, 0.625, 0.8186, 0.625, 0.8186, 0.625, 0.8186, 0.625, 1.0, 0.625, 1.0, 0.625, 1.0, 0.625, 1.0, 0.375, 0.8186, 0.375, 0.8186, 0.375, 0.8186, 0.375, 0.8186, 0.625, 0.8186, 0.625, 0.8186, 0.625, 0.8186, 0.625, 0.8186, 0.5455, 1.0, 0.5454, 1.0, 0.5454, 1.0, 0.5455, 1.0, 0.625, 1.0, 0.625, 1.0, 0.625, 1.0, 0.625, 1.0, 0.4627, 1.0, 0.4627, 1.0, 0.4627, 1.0, 0.4627, 1.0, 0.5455, 1.0, 0.5455, 1.0, 0.5455, 1.0, 0.5455, 1.0, 0.5455, 1.0, 0.5455, 1.0, 0.5455, 1.0, 0.5455, 1.0, 0.625, 0.864, 0.625, 1.0, 0.625, 1.0, 0.625, 0.864, 0.4627, 1.0, 0.375, 1.0, 0.375, 1.0, 0.4627, 1.0, 0.5455, 1.0, 0.5455, 1.0, 0.5455, 1.0, 0.5455, 1.0, 0.625, 1.0, 0.5455, 1.0, 0.5455, 1.0, 0.625, 1.0, 0.5455, 1.0, 0.5455, 1.0, 0.5455, 1.0, 0.5455, 1.0, 0.5455, 1.0, 0.5455, 1.0, 0.5455, 1.0, 0.5455, 1.0, 0.4627, 0.75, 0.5455, 0.75, 0.5455, 0.75, 0.4627, 0.75, 0.5455, 0.75, 0.625, 0.75, 0.625, 0.75, 0.5455, 0.75, 0.5455, 1.0, 0.5455, 1.0, 0.5455, 1.0, 0.5455, 1.0, 0.5454, 1.0, 0.5454, 1.0, 0.5454, 1.0, 0.5454, 1.0, 0.5455, 1.0, 0.4627, 1.0, 0.4627, 1.0, 0.5455, 1.0, 0.0, 0.0, 0.0, 0.0, 0.0, 0.0, 0.0, 0.0, 0.5455, 1.0, 0.5455, 1.0, 0.5455, 1.0, 0.5455, 1.0, 0.5455, 1.0, 0.5455, 1.0, 0.5455, 1.0, 0.5455, 1.0, 0.375, 0.8186, 0.375, 0.75, 0.375, 0.75, 0.375, 0.8186, 0.625, 0.75, 0.625, 0.8186, 0.625, 0.8186, 0.625, 0.75, 0.625, 0.8186, 0.625, 0.864, 0.625, 0.864, 0.625, 0.8186, 0.5455, 1.0, 0.5455, 1.0, 0.5455, 1.0, 0.5455, 1.0, 0.375, 0.8186, 0.375, 0.8186, 0.375, 0.8186, 0.375, 0.8186, 0.5454, 1.0, 0.5455, 1.0, 0.5455, 1.0, 0.5454, 1.0, 0.375, 0.8186, 0.375, 0.8186, 0.375, 0.8186, 0.375, 0.8186, 0.5455, 1.0, 0.5455, 1.0, 0.5455, 1.0, 0.5455, 1.0, 0.625, 0.8186, 0.625, 0.864, 0.625, 0.864, 0.625, 0.8186, 0.625, 0.75, 0.625, 0.8186, 0.625, 0.8186, 0.625, 0.75, 0.375, 0.8186, 0.375, 0.75, 0.375, 0.75, 0.375, 0.8186, 0.5455, 1.0, 0.5455, 1.0, 0.5455, 1.0, 0.5455, 1.0, 0.5455, 1.0, 0.5455, 1.0, 0.5455, 1.0, 0.5455, 1.0, 0.0, 0.0, 0.0, 0.0, 0.0, 0.0, 0.0, 0.0, 0.5455, 1.0, 0.4627, 1.0, 0.4627, 1.0, 0.5455, 1.0, 0.5454, 1.0, 0.5454, 1.0, 0.5454, 1.0, 0.5454, 1.0, 0.5455, 1.0, 0.5455, 1.0, 0.5455, 1.0, 0.5455, 1.0, 0.5455, 0.75, 0.625, 0.75, 0.625, 0.75, 0.5455, 0.75, 0.4627, 0.75, 0.5455, 0.75, 0.5455, 0.75, 0.4627, 0.75, 0.5455, 1.0, 0.5455, 1.0, 0.5455, 1.0, 0.5455, 1.0, 0.5455, 1.0, 0.5455, 1.0, 0.5455, 1.0, 0.5455, 1.0, 0.5455, 1.0, 0.5455, 1.0, 0.5455, 1.0, 0.5455, 1.0, 0.5455, 1.0, 0.5455, 1.0, 0.5455, 1.0, 0.5455, 1.0, 0.4627, 1.0, 0.375, 1.0, 0.375, 1.0, 0.4627, 1.0, 0.625, 0.864, 0.625, 1.0, 0.625, 1.0, 0.625, 0.864, 0.5455, 1.0, 0.5455, 1.0, 0.5455, 1.0, 0.5455, 1.0, 0.5455, 1.0, 0.5455, 1.0, 0.5455, 1.0, 0.5455, 1.0, 0.4627, 1.0, 0.4627, 1.0, 0.4627, 1.0, 0.4627, 1.0, 0.625, 1.0, 0.625, 1.0, 0.625, 1.0, 0.625, 1.0, 0.5455, 1.0, 0.5454, 1.0, 0.5454, 1.0, 0.5455, 1.0, 0.625, 0.8186, 0.625, 0.8186, 0.625, 0.8186, 0.625, 0.8186, 0.375, 0.8186, 0.375, 0.8186, 0.375, 0.8186, 0.375, 0.8186, 0.625, 1.0, 0.625, 1.0, 0.625, 1.0, 0.625, 1.0, 0.625, 0.8186, 0.625, 0.8186, 0.625, 0.8186, 0.625, 0.8186, 0.375, 1.0, 0.375, 1.0, 0.375, 1.0, 0.375, 1.0, 0.625, 1.0, 0.6251, 1.0, 0.6251, 1.0, 0.625, 1.0, 0.625, 0.8186, 0.625, 0.8186, 0.625, 0.8186, 0.625, 0.8186, 0.4627, 0.8186, 0.4627, 0.8186, 0.375, 0.8186, 0.375, 0.8186, 0.6251, 1.0, 0.625, 1.0, 0.625, 1.0, 0.6251, 1.0, 0.5455, 0.8186, 0.5455, 0.8186, 0.4627, 0.8186, 0.4627, 0.8186, 0.375, 1.0, 0.375, 0.864, 0.375, 0.864, 0.375, 1.0, 0.375, 1.0, 0.375, 1.0, 0.375, 1.0, 0.375, 1.0, 0.625, 0.8186, 0.625, 0.8186, 0.5455, 0.8186, 0.5455, 0.8186, 0.0, 0.0, 0.0, 0.0, 0.0, 0.0, 0.0, 0.0, 0.375, 0.75, 0.4627, 0.75, 0.4627, 0.75, 0.375, 0.75, 0.5455, 1.0, 0.5455, 1.0, 0.5455, 1.0, 0.5455, 1.0, 0.375, 0.864, 0.375, 0.8186, 0.375, 0.8186, 0.375, 0.864, 0.4627, 0.864, 0.4627, 1.0, 0.5455, 1.0, 0.5455, 0.864, 0.5455, 0.8186, 0.625, 0.8186, 0.625, 0.8186, 0.5455, 0.8186, 0.5455, 1.0, 0.5455, 1.0, 0.5455, 1.0, 0.5455, 1.0, 0.5455, 1.0, 0.5455, 1.0, 0.5455, 1.0, 0.5455, 1.0, 0.5455, 1.0, 0.5455, 1.0, 0.5455, 1.0, 0.5455, 1.0, 0.5455, 1.0, 0.5455, 1.0, 0.5454, 1.0, 0.5454, 1.0, 0.375, 0.864, 0.375, 1.0, 0.4627, 1.0, 0.4627, 0.864, 0.375, 1.0, 0.375, 1.0, 0.4627, 1.0, 0.4627, 1.0, 0.375, 1.0, 0.375, 1.0, 0.375, 1.0, 0.375, 1.0, 0.0, 0.0, 0.0, 0.0, 0.0, 0.0, 0.0, 0.0, 0.5455, 1.0, 0.5455, 1.0, 0.5455, 1.0, 0.5455, 1.0, 0.375, 0.75, 0.4627, 0.75, 0.4627, 0.8186, 0.375, 0.8186, 0.4627, 0.75, 0.5455, 0.75, 0.5455, 0.8186, 0.4627, 0.8186, 0.5455, 0.75, 0.625, 0.75, 0.625, 0.8186, 0.5455, 0.8186, 0.625, 1.0, 0.625, 1.0, 0.625, 1.0, 0.625, 1.0, 0.625, 1.0, 0.6251, 1.0, 0.6251, 1.0, 0.625, 1.0, 0.375, 0.8186, 0.4627, 0.8186, 0.4627, 0.8186, 0.375, 0.8186, 0.4627, 0.8186, 0.5455, 0.8186, 0.5455, 0.8186, 0.4627, 0.8186, 0.6251, 1.0, 0.6251, 1.0, 0.625, 1.0, 0.625, 1.0, 0.625, 1.0, 0.625, 1.0, 0.625, 1.0, 0.625, 1.0, 0.625, 1.0, 0.625, 1.0, 0.6251, 1.0, 0.6251, 1.0, 0.625, 0.864, 0.6253, 0.864, 0.625, 0.8186, 0.625, 0.8186, 0.6251, 1.0, 0.625, 1.0, 0.625, 1.0, 0.6251, 1.0, 0.625, 1.0, 0.625, 1.0, 0.625, 1.0, 0.625, 1.0, 0.5455, 0.8186, 0.5455, 0.8186, 0.625, 0.8186, 0.625, 0.8186, 0.6253, 0.864, 0.625, 0.8186, 0.625, 0.8186, 0.625, 0.864, 0.375, 0.8186, 0.375, 0.8186, 0.4627, 0.8186, 0.4627, 0.8186, 0.4627, 0.8186, 0.4627, 0.8186, 0.5455, 0.8186, 0.5455, 0.8186, 0.6251, 1.0, 0.625, 1.0, 0.625, 1.0, 0.6251, 1.0, 0.625, 1.0, 0.6251, 1.0, 0.6251, 1.0, 0.625, 1.0, 0.625, 1.0, 0.625, 1.0, 0.625, 1.0, 0.625, 1.0, 0.625, 1.0, 0.6253, 0.864, 0.625, 0.864, 0.625, 1.0, 0.625, 1.0, 0.625, 0.864, 0.625, 0.864, 0.625, 1.0, 0.625, 1.0, 0.625, 1.0, 0.6253, 0.864, 0.625, 0.864, 0.375, 0.8186, 0.375, 0.864, 0.4627, 0.864, 0.4627, 0.8186, 0.4627, 0.8186, 0.4627, 0.864, 0.5455, 0.864, 0.5455, 0.8186, 0.5455, 0.8186, 0.5455, 0.864, 0.625, 0.864, 0.625, 0.8186, 0.625, 0.8186, 0.625, 0.8186, 0.625, 0.8186, 0.625, 0.8186, 0.625, 1.0, 0.625, 1.0, 0.625, 0.864, 0.625, 0.864, 0.6251, 1.0, 0.6251, 1.0, 0.625, 1.0, 0.625, 1.0, 0.625, 0.864, 0.625, 0.864, 0.625, 0.8186, 0.625, 0.8186, 0.625, 0.8186, 0.625, 0.8186, 0.625, 0.8186, 0.625, 0.8186, 0.625, 1.0, 0.625, 1.0, 0.6251, 1.0, 0.6251, 1.0, 0.625, 1.0, 0.625, 1.0, 0.625, 1.0, 0.625, 1.0, 0.625, 1.0, 0.625, 1.0, 0.625, 1.0, 0.625, 1.0, 0.625, 1.0, 0.625, 1.0, 0.0, 0.0, 0.625, 1.0, 0.625, 1.0, 0.625, 1.0, 0.625, 1.0, 0.625, 1.0, 0.625, 1.0, 0.625, 1.0])
me_cube_001.materials.append(mat_material)
me_cube_001.use_remesh_preserve_volume = False
me_cube_001.use_remesh_preserve_attributes = False
me_cube_001.use_mirror_y = True
me_cube_001.use_mirror_vertex_groups = False
me_cube_001.update()

# ---- objects
ob_cube = bpy.data.objects.new('Cube', me_cube)
ob_empty = bpy.data.objects.new('Empty', None)
ob_cube_001 = bpy.data.objects.new('Cube.001', me_cube_001)

# ---- transforms, parenting, visibility, modifiers, constraints
ob_cube.location = (2.807, 1.199e-07, -0.8921)
ob_cube.scale = (0.6344, 0.6344, 0.6344)
ob_cube.lock_rotations_4d = False
ob_cube.empty_display_type = 'ARROWS'
ob_cube.lineart.crease_threshold = 0.0
ob_empty.location = (4.0, 4.781, 0.0)
ob_empty.rotation_euler = (1.571, -0.0, 0.0)
ob_empty.empty_display_type = 'IMAGE'
ob_empty.empty_display_size = 5.0
ob_empty.lineart.crease_threshold = 0.0
ob_cube_001.location = (2.807, 1.199e-07, -0.8921)
ob_cube_001.scale = (0.6344, 0.6344, 0.6344)
ob_cube_001.lock_rotations_4d = False
ob_cube_001.empty_display_type = 'ARROWS'
ob_cube_001.lineart.crease_threshold = 0.0
ob_cube_001.use_mesh_mirror_y = True

# ---- collection membership
col_collection.objects.link(ob_cube)
col_collection.objects.link(ob_empty)
col_collection.objects.link(ob_cube_001)

# ---- scene / render settings (as saved in the file)
scene.frame_start = 1; scene.frame_end = 100; scene.frame_set(92)
scene.render.engine = 'BLENDER_EEVEE_NEXT'
scene.cycles.use_denoising = False
scene.cycles.samples = 128
scene.cycles.sampling_pattern = 'TABULATED_SOBOL'
scene.cycles.use_adaptive_sampling = False
scene.cycles.use_light_tree = False
scene.view_settings.view_transform = 'Filmic'
bpy.context.view_layer.update()

# ---- added for rendering (the .blend has no active camera and no usable light): camera, sun
cam_auto = bpy.data.cameras.new('AutoCamera')
cam_auto.lens = 50.0
cam_auto.sensor_width = 36.0
cam_auto.clip_end = 1000.0
ob_auto_camera = bpy.data.objects.new('AutoCamera', cam_auto)
scene.collection.objects.link(ob_auto_camera)
ob_auto_camera.location = (10.7189, -7.19106, 4.76794)
ob_auto_camera.rotation_euler = (1.09748, -7.21219e-08, 0.694738)
scene.camera = ob_auto_camera
light_auto_sun = bpy.data.lights.new('AutoSun', 'SUN')
light_auto_sun.energy = 3.0
light_auto_sun.angle = 0.0523599
ob_auto_sun = bpy.data.objects.new('AutoSun', light_auto_sun)
scene.collection.objects.link(ob_auto_sun)
ob_auto_sun.rotation_euler = (0.872665, 0.174533, 0.523599)
bpy.context.view_layer.update()
